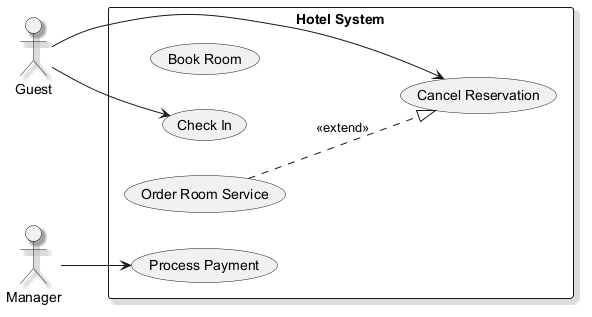

The diagram above was rendered by PlantUML. Its source (embedded in the PNG):
@startuml
skinparam backgroundColor #FFFFFF
skinparam classBackgroundColor #F3E5F5
skinparam classBorderColor #6A1B9A
skinparam shadowing true
left to right direction
actor "Guest" as Guest
actor "Manager" as Manager
rectangle "Hotel System" {
  usecase "Book Room" as UC_BookRoom
  usecase "Check In" as UC_CheckIn
  usecase "Order Room Service" as UC_OrderRoomService
  usecase "Process Payment" as UC_ProcessPayment
  usecase "Cancel Reservation" as UC_CancelReservation
}
Guest --> UC_CheckIn
Guest --> UC_CancelReservation
Manager --> UC_ProcessPayment
UC_OrderRoomService ..|> UC_CancelReservation : <<extend>>
@enduml